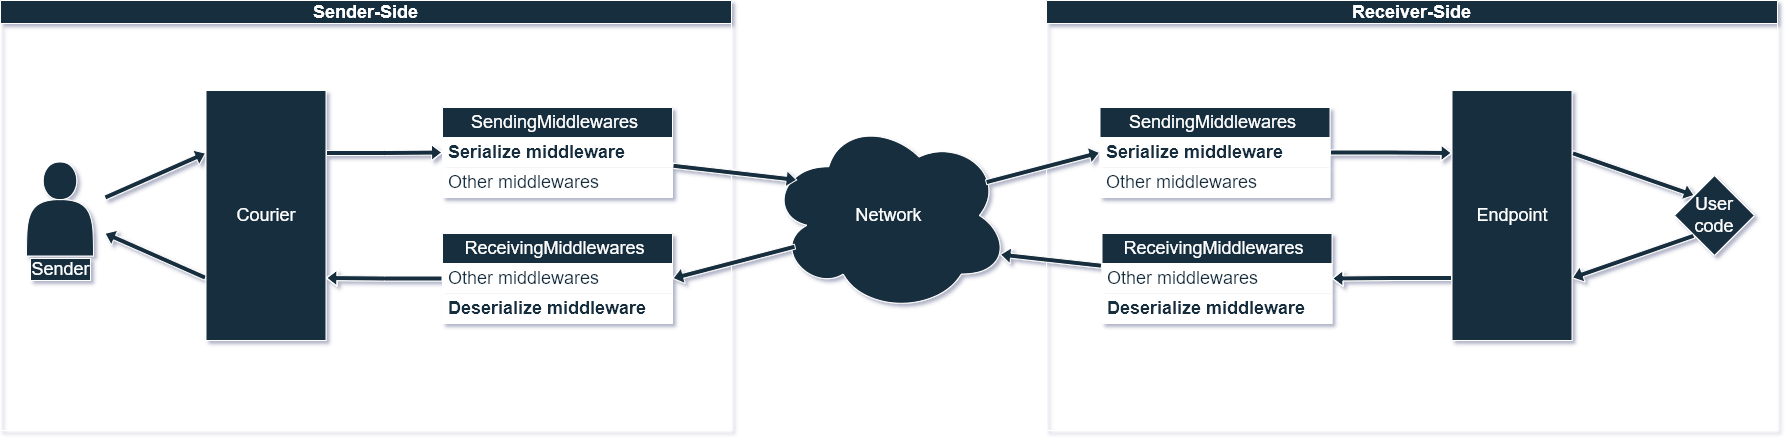

The diagram above was exported from draw.io. Its source (the exported page's mxGraphModel, read from the mxfile embedded in the PNG):
<mxGraphModel dx="59590" dy="24463" grid="0" gridSize="10" guides="1" tooltips="1" connect="1" arrows="1" fold="1" page="0" pageScale="1" pageWidth="827" pageHeight="1169" background="none" math="0" shadow="1">
  <root>
    <mxCell id="0" />
    <mxCell id="1" parent="0" />
    <mxCell id="zOl2dYMbUpijUP3jubqT-38" value="Network" style="ellipse;shape=cloud;whiteSpace=wrap;html=1;labelBackgroundColor=none;fillColor=#182E3E;strokeColor=#FFFFFF;fontColor=#FFFFFF;fontSize=18;" parent="1" vertex="1">
      <mxGeometry x="-56158" y="-23057.5" width="241" height="195" as="geometry" />
    </mxCell>
    <mxCell id="DAxBEQ-8_coUepFd8e_E-1" value="Sender-Side" style="swimlane;whiteSpace=wrap;html=1;labelBackgroundColor=none;fillColor=#182E3E;strokeColor=#FFFFFF;fontColor=#FFFFFF;fontSize=18;" parent="1" vertex="1">
      <mxGeometry x="-56926" y="-23175" width="731" height="430" as="geometry" />
    </mxCell>
    <mxCell id="DAxBEQ-8_coUepFd8e_E-11" style="edgeStyle=orthogonalEdgeStyle;rounded=0;orthogonalLoop=1;jettySize=auto;html=1;exitX=1;exitY=0.25;exitDx=0;exitDy=0;entryX=0;entryY=0.5;entryDx=0;entryDy=0;strokeColor=#FFFFFF;fontSize=18;strokeWidth=1;shape=flexArrow;shadow=0;fillColor=#182E3E;arcSize=20;endSize=3.1619047619047618;width=5;endWidth=10;" parent="DAxBEQ-8_coUepFd8e_E-1" source="zOl2dYMbUpijUP3jubqT-11" target="DAxBEQ-8_coUepFd8e_E-4" edge="1">
      <mxGeometry relative="1" as="geometry" />
    </mxCell>
    <mxCell id="DAxBEQ-8_coUepFd8e_E-17" style="rounded=0;orthogonalLoop=1;jettySize=auto;html=1;exitX=0;exitY=0.75;exitDx=0;exitDy=0;strokeColor=#FFFFFF;fontSize=18;strokeWidth=1;shape=flexArrow;shadow=0;fillColor=#182E3E;arcSize=20;endSize=3.1619047619047618;width=5;endWidth=10;" parent="DAxBEQ-8_coUepFd8e_E-1" source="zOl2dYMbUpijUP3jubqT-11" edge="1">
      <mxGeometry relative="1" as="geometry">
        <mxPoint x="104" y="232.66784452296997" as="targetPoint" />
      </mxGeometry>
    </mxCell>
    <mxCell id="zOl2dYMbUpijUP3jubqT-11" value="Courier" style="rounded=0;whiteSpace=wrap;html=1;strokeColor=#FFFFFF;fontColor=#FFFFFF;fillColor=#182E3E;labelBackgroundColor=none;fontSize=18;" parent="DAxBEQ-8_coUepFd8e_E-1" vertex="1">
      <mxGeometry x="205.5" y="90" width="120" height="250" as="geometry" />
    </mxCell>
    <mxCell id="DAxBEQ-8_coUepFd8e_E-16" style="rounded=0;orthogonalLoop=1;jettySize=auto;html=1;strokeColor=#FFFFFF;entryX=0;entryY=0.25;entryDx=0;entryDy=0;fontSize=18;strokeWidth=1;shape=flexArrow;shadow=0;fillColor=#182E3E;arcSize=20;endSize=3.1619047619047618;width=5;endWidth=10;" parent="DAxBEQ-8_coUepFd8e_E-1" target="zOl2dYMbUpijUP3jubqT-11" edge="1">
      <mxGeometry relative="1" as="geometry">
        <mxPoint x="201" y="153" as="targetPoint" />
        <mxPoint x="104" y="197.33215547703003" as="sourcePoint" />
      </mxGeometry>
    </mxCell>
    <mxCell id="DAxBEQ-8_coUepFd8e_E-3" value="SendingMiddlewares&amp;nbsp;" style="swimlane;fontStyle=0;childLayout=stackLayout;horizontal=1;startSize=30;horizontalStack=0;resizeParent=1;resizeParentMax=0;resizeLast=0;collapsible=1;marginBottom=0;whiteSpace=wrap;html=1;labelBackgroundColor=none;fillColor=#182E3E;strokeColor=#FFFFFF;fontColor=#FFFFFF;gradientColor=none;swimlaneFillColor=none;shadow=0;fontSize=18;" parent="DAxBEQ-8_coUepFd8e_E-1" vertex="1">
      <mxGeometry x="442" y="107" width="230" height="90" as="geometry" />
    </mxCell>
    <mxCell id="DAxBEQ-8_coUepFd8e_E-4" value="&lt;b style=&quot;font-size: 18px;&quot;&gt;Serialize middleware&lt;/b&gt;" style="text;strokeColor=none;fillColor=default;align=left;verticalAlign=middle;spacingLeft=4;spacingRight=4;overflow=hidden;points=[[0,0.5],[1,0.5]];portConstraint=eastwest;rotatable=0;whiteSpace=wrap;html=1;labelBackgroundColor=none;fontColor=#182E3E;fontSize=18;" parent="DAxBEQ-8_coUepFd8e_E-3" vertex="1">
      <mxGeometry y="30" width="230" height="30" as="geometry" />
    </mxCell>
    <mxCell id="DAxBEQ-8_coUepFd8e_E-5" value="Other middlewares" style="text;strokeColor=none;fillColor=default;align=left;verticalAlign=middle;spacingLeft=4;spacingRight=4;overflow=hidden;points=[[0,0.5],[1,0.5]];portConstraint=eastwest;rotatable=0;whiteSpace=wrap;html=1;labelBackgroundColor=none;fontColor=#182E3E;fontSize=18;" parent="DAxBEQ-8_coUepFd8e_E-3" vertex="1">
      <mxGeometry y="60" width="230" height="30" as="geometry" />
    </mxCell>
    <mxCell id="DAxBEQ-8_coUepFd8e_E-7" value="ReceivingMiddlewares&amp;nbsp;" style="swimlane;fontStyle=0;childLayout=stackLayout;horizontal=1;startSize=30;horizontalStack=0;resizeParent=1;resizeParentMax=0;resizeLast=0;collapsible=1;marginBottom=0;whiteSpace=wrap;html=1;labelBackgroundColor=none;fillColor=#182E3E;strokeColor=#FFFFFF;fontColor=#FFFFFF;fontSize=18;" parent="DAxBEQ-8_coUepFd8e_E-1" vertex="1">
      <mxGeometry x="442" y="233" width="230" height="90" as="geometry" />
    </mxCell>
    <mxCell id="DAxBEQ-8_coUepFd8e_E-8" value="Other middlewares" style="text;strokeColor=none;fillColor=default;align=left;verticalAlign=middle;spacingLeft=4;spacingRight=4;overflow=hidden;points=[[0,0.5],[1,0.5]];portConstraint=eastwest;rotatable=0;whiteSpace=wrap;html=1;labelBackgroundColor=none;fontColor=#182E3E;fontSize=18;" parent="DAxBEQ-8_coUepFd8e_E-7" vertex="1">
      <mxGeometry y="30" width="230" height="30" as="geometry" />
    </mxCell>
    <mxCell id="DAxBEQ-8_coUepFd8e_E-9" value="&lt;b style=&quot;font-size: 18px;&quot;&gt;Deserialize middleware&lt;/b&gt;" style="text;strokeColor=none;fillColor=default;align=left;verticalAlign=middle;spacingLeft=4;spacingRight=4;overflow=hidden;points=[[0,0.5],[1,0.5]];portConstraint=eastwest;rotatable=0;whiteSpace=wrap;html=1;labelBackgroundColor=none;fontColor=#182E3E;fontSize=18;" parent="DAxBEQ-8_coUepFd8e_E-7" vertex="1">
      <mxGeometry y="60" width="230" height="30" as="geometry" />
    </mxCell>
    <mxCell id="DAxBEQ-8_coUepFd8e_E-19" style="edgeStyle=orthogonalEdgeStyle;rounded=0;orthogonalLoop=1;jettySize=auto;html=1;entryX=1;entryY=0.75;entryDx=0;entryDy=0;strokeColor=#FFFFFF;fontSize=18;strokeWidth=1;shape=flexArrow;shadow=0;fillColor=#182E3E;arcSize=20;endSize=3.1619047619047618;width=5;endWidth=10;" parent="DAxBEQ-8_coUepFd8e_E-1" source="DAxBEQ-8_coUepFd8e_E-8" target="zOl2dYMbUpijUP3jubqT-11" edge="1">
      <mxGeometry relative="1" as="geometry" />
    </mxCell>
    <mxCell id="-mPVHv0ULemYia-0s2Gp-2" value="" style="whiteSpace=wrap;html=1;labelBackgroundColor=none;fillColor=#182E3E;strokeColor=#FFFFFF;fontColor=#FFFFFF;fontSize=18;shape=actor;verticalLabelPosition=bottom;verticalAlign=top;outlineConnect=0;" vertex="1" parent="DAxBEQ-8_coUepFd8e_E-1">
      <mxGeometry x="26" y="161.5" width="67" height="94" as="geometry" />
    </mxCell>
    <mxCell id="-mPVHv0ULemYia-0s2Gp-3" value="&lt;font style=&quot;font-size: 18px;&quot;&gt;Sender&lt;/font&gt;" style="edgeLabel;html=1;align=center;verticalAlign=middle;resizable=0;points=[];fontColor=#FFFFFF;labelBackgroundColor=#182E3E;labelBorderColor=#FFFFFF;" vertex="1" connectable="0" parent="DAxBEQ-8_coUepFd8e_E-1">
      <mxGeometry x="59.500324519838614" y="268.5030662092213" as="geometry" />
    </mxCell>
    <mxCell id="DAxBEQ-8_coUepFd8e_E-20" value="Receiver-Side" style="swimlane;whiteSpace=wrap;html=1;labelBackgroundColor=none;fillColor=#182E3E;strokeColor=#FFFFFF;fontColor=#FFFFFF;direction=east;container=0;fontSize=18;" parent="1" vertex="1">
      <mxGeometry x="-55880" y="-23175" width="731" height="430" as="geometry" />
    </mxCell>
    <mxCell id="DAxBEQ-8_coUepFd8e_E-38" style="rounded=0;orthogonalLoop=1;jettySize=auto;html=1;exitX=1;exitY=0.25;exitDx=0;exitDy=0;entryX=0;entryY=0;entryDx=0;entryDy=0;strokeColor=#FFFFFF;fontSize=18;strokeWidth=1;shape=flexArrow;shadow=0;fillColor=#182E3E;arcSize=20;endSize=3.1619047619047618;width=5;endWidth=10;" parent="1" source="DAxBEQ-8_coUepFd8e_E-23" target="DAxBEQ-8_coUepFd8e_E-25" edge="1">
      <mxGeometry relative="1" as="geometry" />
    </mxCell>
    <mxCell id="DAxBEQ-8_coUepFd8e_E-40" style="edgeStyle=orthogonalEdgeStyle;rounded=0;orthogonalLoop=1;jettySize=auto;html=1;exitX=0;exitY=0.75;exitDx=0;exitDy=0;entryX=1;entryY=0.5;entryDx=0;entryDy=0;strokeColor=#FFFFFF;fontSize=18;strokeWidth=1;shape=flexArrow;shadow=0;fillColor=#182E3E;arcSize=20;endSize=3.1619047619047618;width=5;endWidth=10;" parent="1" source="DAxBEQ-8_coUepFd8e_E-23" target="DAxBEQ-8_coUepFd8e_E-30" edge="1">
      <mxGeometry relative="1" as="geometry" />
    </mxCell>
    <mxCell id="DAxBEQ-8_coUepFd8e_E-23" value="Endpoint" style="rounded=0;whiteSpace=wrap;html=1;strokeColor=#FFFFFF;fontColor=#FFFFFF;fillColor=#182E3E;labelBackgroundColor=none;fontSize=18;" parent="1" vertex="1">
      <mxGeometry x="-55474.5" y="-23085" width="120" height="250" as="geometry" />
    </mxCell>
    <mxCell id="DAxBEQ-8_coUepFd8e_E-39" style="rounded=0;orthogonalLoop=1;jettySize=auto;html=1;exitX=0;exitY=1;exitDx=0;exitDy=0;entryX=1;entryY=0.75;entryDx=0;entryDy=0;strokeColor=#FFFFFF;fontSize=18;strokeWidth=1;shape=flexArrow;shadow=0;fillColor=#182E3E;arcSize=20;endSize=3.1619047619047618;width=5;endWidth=10;" parent="1" source="DAxBEQ-8_coUepFd8e_E-25" target="DAxBEQ-8_coUepFd8e_E-23" edge="1">
      <mxGeometry relative="1" as="geometry" />
    </mxCell>
    <mxCell id="DAxBEQ-8_coUepFd8e_E-25" value="User code" style="rhombus;whiteSpace=wrap;html=1;labelBackgroundColor=none;fillColor=#182E3E;strokeColor=#FFFFFF;fontColor=#FFFFFF;fontSize=18;" parent="1" vertex="1">
      <mxGeometry x="-55252" y="-23000" width="80" height="80" as="geometry" />
    </mxCell>
    <mxCell id="DAxBEQ-8_coUepFd8e_E-26" value="SendingMiddlewares&amp;nbsp;" style="swimlane;fontStyle=0;childLayout=stackLayout;horizontal=1;startSize=30;horizontalStack=0;resizeParent=1;resizeParentMax=0;resizeLast=0;collapsible=1;marginBottom=0;whiteSpace=wrap;html=1;labelBackgroundColor=none;fillColor=#182E3E;strokeColor=#FFFFFF;fontColor=#FFFFFF;gradientColor=none;swimlaneFillColor=none;shadow=0;fontSize=18;" parent="1" vertex="1">
      <mxGeometry x="-55826.5" y="-23068" width="230" height="90" as="geometry" />
    </mxCell>
    <mxCell id="DAxBEQ-8_coUepFd8e_E-27" value="&lt;b style=&quot;font-size: 18px;&quot;&gt;Serialize middleware&lt;/b&gt;" style="text;strokeColor=none;fillColor=default;align=left;verticalAlign=middle;spacingLeft=4;spacingRight=4;overflow=hidden;points=[[0,0.5],[1,0.5]];portConstraint=eastwest;rotatable=0;whiteSpace=wrap;html=1;labelBackgroundColor=none;fontColor=#182E3E;fontSize=18;" parent="DAxBEQ-8_coUepFd8e_E-26" vertex="1">
      <mxGeometry y="30" width="230" height="30" as="geometry" />
    </mxCell>
    <mxCell id="DAxBEQ-8_coUepFd8e_E-28" value="Other middlewares" style="text;strokeColor=none;fillColor=default;align=left;verticalAlign=middle;spacingLeft=4;spacingRight=4;overflow=hidden;points=[[0,0.5],[1,0.5]];portConstraint=eastwest;rotatable=0;whiteSpace=wrap;html=1;labelBackgroundColor=none;fontColor=#182E3E;fontSize=18;" parent="DAxBEQ-8_coUepFd8e_E-26" vertex="1">
      <mxGeometry y="60" width="230" height="30" as="geometry" />
    </mxCell>
    <mxCell id="DAxBEQ-8_coUepFd8e_E-29" value="ReceivingMiddlewares&amp;nbsp;" style="swimlane;fontStyle=0;childLayout=stackLayout;horizontal=1;startSize=30;horizontalStack=0;resizeParent=1;resizeParentMax=0;resizeLast=0;collapsible=1;marginBottom=0;whiteSpace=wrap;html=1;labelBackgroundColor=none;fillColor=#182E3E;strokeColor=#FFFFFF;fontColor=#FFFFFF;fontSize=18;" parent="1" vertex="1">
      <mxGeometry x="-55824.5" y="-22942" width="230" height="90" as="geometry" />
    </mxCell>
    <mxCell id="DAxBEQ-8_coUepFd8e_E-30" value="Other middlewares" style="text;strokeColor=none;fillColor=default;align=left;verticalAlign=middle;spacingLeft=4;spacingRight=4;overflow=hidden;points=[[0,0.5],[1,0.5]];portConstraint=eastwest;rotatable=0;whiteSpace=wrap;html=1;labelBackgroundColor=none;fontColor=#182E3E;fontSize=18;" parent="DAxBEQ-8_coUepFd8e_E-29" vertex="1">
      <mxGeometry y="30" width="230" height="30" as="geometry" />
    </mxCell>
    <mxCell id="DAxBEQ-8_coUepFd8e_E-31" value="&lt;b style=&quot;font-size: 18px;&quot;&gt;Deserialize middleware&lt;/b&gt;" style="text;strokeColor=none;fillColor=default;align=left;verticalAlign=middle;spacingLeft=4;spacingRight=4;overflow=hidden;points=[[0,0.5],[1,0.5]];portConstraint=eastwest;rotatable=0;whiteSpace=wrap;html=1;labelBackgroundColor=none;fontColor=#182E3E;fontSize=18;" parent="DAxBEQ-8_coUepFd8e_E-29" vertex="1">
      <mxGeometry y="60" width="230" height="30" as="geometry" />
    </mxCell>
    <mxCell id="DAxBEQ-8_coUepFd8e_E-36" style="edgeStyle=orthogonalEdgeStyle;rounded=0;orthogonalLoop=1;jettySize=auto;html=1;entryX=0;entryY=0.25;entryDx=0;entryDy=0;strokeColor=#FFFFFF;fontSize=18;strokeWidth=1;shape=flexArrow;shadow=0;fillColor=#182E3E;arcSize=20;endSize=3.1619047619047618;width=5;endWidth=10;" parent="1" source="DAxBEQ-8_coUepFd8e_E-27" target="DAxBEQ-8_coUepFd8e_E-23" edge="1">
      <mxGeometry relative="1" as="geometry" />
    </mxCell>
    <mxCell id="DAxBEQ-8_coUepFd8e_E-18" style="rounded=0;orthogonalLoop=1;jettySize=auto;html=1;exitX=0.112;exitY=0.659;exitDx=0;exitDy=0;exitPerimeter=0;strokeColor=#FFFFFF;entryX=1;entryY=0.5;entryDx=0;entryDy=0;fontSize=18;strokeWidth=1;shape=flexArrow;shadow=0;fillColor=#182E3E;arcSize=20;endSize=3.1619047619047618;width=5;endWidth=10;" parent="1" source="zOl2dYMbUpijUP3jubqT-38" target="DAxBEQ-8_coUepFd8e_E-8" edge="1">
      <mxGeometry relative="1" as="geometry" />
    </mxCell>
    <mxCell id="DAxBEQ-8_coUepFd8e_E-34" style="rounded=0;orthogonalLoop=1;jettySize=auto;html=1;exitX=0.901;exitY=0.33;exitDx=0;exitDy=0;exitPerimeter=0;entryX=0;entryY=0.5;entryDx=0;entryDy=0;strokeColor=#FFFFFF;fontSize=18;strokeWidth=1;shape=flexArrow;shadow=0;fillColor=#182E3E;arcSize=20;endSize=3.1619047619047618;width=5;endWidth=10;" parent="1" source="zOl2dYMbUpijUP3jubqT-38" target="DAxBEQ-8_coUepFd8e_E-27" edge="1">
      <mxGeometry relative="1" as="geometry" />
    </mxCell>
    <mxCell id="DAxBEQ-8_coUepFd8e_E-14" style="rounded=0;orthogonalLoop=1;jettySize=auto;html=1;entryX=0.119;entryY=0.318;entryDx=0;entryDy=0;entryPerimeter=0;strokeColor=#FFFFFF;fontSize=18;strokeWidth=1;shape=flexArrow;shadow=0;fillColor=#182E3E;arcSize=20;endSize=3.1619047619047618;width=5;endWidth=10;" parent="1" source="DAxBEQ-8_coUepFd8e_E-4" target="zOl2dYMbUpijUP3jubqT-38" edge="1">
      <mxGeometry relative="1" as="geometry" />
    </mxCell>
    <mxCell id="DAxBEQ-8_coUepFd8e_E-41" style="rounded=0;orthogonalLoop=1;jettySize=auto;html=1;entryX=0.96;entryY=0.7;entryDx=0;entryDy=0;entryPerimeter=0;strokeColor=#FFFFFF;fontSize=18;strokeWidth=1;shape=flexArrow;shadow=0;fillColor=#182E3E;arcSize=20;endSize=3.1619047619047618;width=5;endWidth=10;" parent="1" source="DAxBEQ-8_coUepFd8e_E-30" target="zOl2dYMbUpijUP3jubqT-38" edge="1">
      <mxGeometry relative="1" as="geometry" />
    </mxCell>
  </root>
</mxGraphModel>